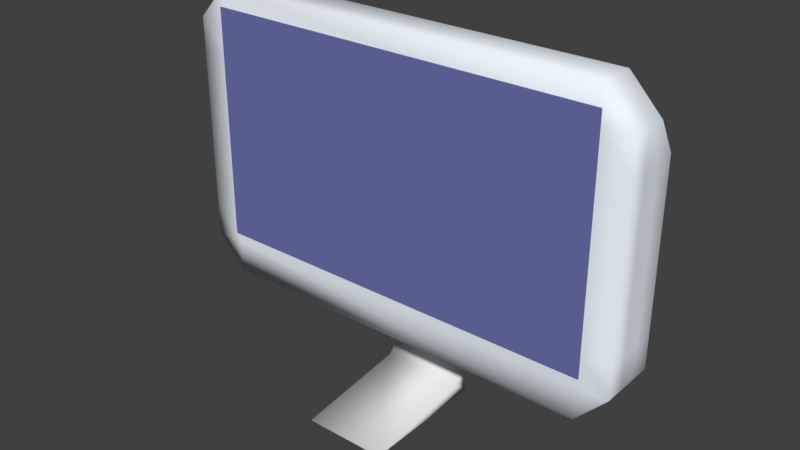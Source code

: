 # Source: Poytakone.blend  (saved by Blender 2.79.0; exported with 4.5.12 LTS)
import bpy
from mathutils import Matrix  # noqa: F401  (used for matrix-valued properties, if any)

bpy.ops.wm.read_factory_settings(use_empty=True)
scene = bpy.context.scene
scene.name = 'Scene'

# ---- collections
col_collection_1 = bpy.data.collections.new('Collection 1'); scene.collection.children.link(col_collection_1)

# ---- materials (node trees are filled in below, after node groups)
mat_material_001 = bpy.data.materials.new('Material.001')
mat_material_001.alpha_threshold = 0.0
mat_material_001.use_transparent_shadow = False
mat_material_001.diffuse_color = (0.1509, 0.1731, 0.4292, 1.0)
mat_material_001.roughness = 0.5
mat_material_002 = bpy.data.materials.new('Material.002')
mat_material_002.alpha_threshold = 0.0
mat_material_002.use_transparent_shadow = False
mat_material_002.diffuse_color = (0.8697, 0.941, 1.0, 1.0)
mat_material_002.roughness = 0.5

# ---- material node trees

# ---- world
world_world = bpy.data.worlds.new('World'); scene.world = world_world
world_world.color = (0.05088, 0.05088, 0.05088)
world_world.use_sun_shadow = False
world_world.sun_shadow_jitter_overblur = 0.0
world_world.cycles.sampling_method = 'MANUAL'

# ---- meshes
me_cube_003 = bpy.data.meshes.new('Cube.003')
me_cube_003.from_pydata([(-1.0, -3.027, -0.854), (-1.0, 0.7439, 1.794), (-1.0, 0.08653, -0.8116), (-1.0, 1.0, 1.794), (1.0, -3.027, -0.854), (1.0, 0.7439, 1.794), (1.0, 0.08653, -0.8116), (1.0, 1.0, 1.794), (-1.0, -0.2905, -0.4841), (-1.0, 0.2444, 0.0159), (-1.0, 0.5973, 0.5159), (-1.0, 0.8636, 0.5159), (-1.0, 0.4491, 0.0159), (-1.0, 0.00133, -0.4841), (1.0, 0.8636, 0.5159), (1.0, 0.4491, 0.0159), (1.0, 0.00133, -0.4841), (1.0, 0.5973, 0.5159), (1.0, 0.2444, 0.0159), (1.0, -0.2905, -0.4841)], [], [(10, 1, 3, 11), (11, 3, 7, 14), (14, 7, 5, 17), (17, 5, 1, 10), (2, 6, 4, 0), (7, 3, 1, 5), (4, 19, 8, 0), (19, 18, 9, 8), (18, 17, 10, 9), (6, 16, 19, 4), (16, 15, 18, 19), (15, 14, 17, 18), (2, 13, 16, 6), (13, 12, 15, 16), (12, 11, 14, 15), (0, 8, 13, 2), (8, 9, 12, 13), (9, 10, 11, 12)])
me_cube_003.polygons.foreach_set('use_smooth', [True] * 18)
me_cube_003.use_remesh_preserve_volume = False
me_cube_003.use_remesh_preserve_attributes = False
me_cube_003.use_mirror_vertex_groups = False
me_cube_003.update()
me_cube_002 = bpy.data.meshes.new('Cube.002')
me_cube_002.from_pydata([(-1.421, 0.8547, -1.0), (-1.421, 0.8547, 1.0), (-1.421, 1.0, -1.0), (-1.421, 1.0, 1.0), (2.018, 0.8547, -1.0), (2.018, 0.8547, 1.0), (2.018, 1.0, -1.0), (2.018, 1.0, 1.0)], [], [(0, 1, 3, 2), (2, 3, 7, 6), (6, 7, 5, 4), (4, 5, 1, 0), (2, 6, 4, 0), (7, 3, 1, 5)])
me_cube_002.materials.append(mat_material_001)
me_cube_002.use_remesh_preserve_volume = False
me_cube_002.use_remesh_preserve_attributes = False
me_cube_002.use_mirror_vertex_groups = False
me_cube_002.update()
me_cube_001 = bpy.data.meshes.new('Cube.001')
me_cube_001.from_pydata([(-1.772, 0.1506, -0.7205), (-1.772, 0.1506, -0.441), (-1.772, 0.1506, -0.1615), (-1.772, 0.1506, 0.118), (-1.772, 0.1506, 0.3975), (-1.772, 0.1506, 0.677), (-1.772, 0.1506, 0.9566), (-1.772, 0.1506, 1.236), (2.138, 0.1506, 1.236), (2.138, 0.1506, 0.9566), (2.138, 0.1506, 0.677), (2.138, 0.1506, 0.3975), (2.138, 0.1506, 0.118), (2.138, 0.1379, -0.1615), (2.138, 0.1379, -0.441), (2.138, 0.1506, -0.7205), (2.138, 0.6602, 0.9566), (2.138, 0.6602, 0.677), (2.138, 0.6602, 0.3975), (2.138, 0.6602, 0.118), (2.138, 0.6602, -0.1615), (2.138, 0.6602, -0.441), (2.138, 0.6602, -0.7205), (2.138, 0.4904, 1.236), (2.138, 0.4904, 0.9566), (2.138, 0.4904, 0.677), (2.138, 0.4904, 0.3975), (2.138, 0.4904, 0.118), (2.138, 0.4904, -0.1615), (2.138, 0.4904, -0.441), (2.138, 0.4904, -0.7205), (2.138, 0.3205, 1.236), (2.138, 0.3205, 0.9566), (2.138, 0.3205, 0.677), (2.138, 0.3205, 0.3975), (2.138, 0.3205, 0.118), (2.138, 0.3205, -0.1615), (2.138, 0.3205, -0.441), (2.138, 0.3205, -0.7205), (-1.772, 0.3205, 1.236), (-1.772, 0.3205, 0.9566), (-1.772, 0.3205, 0.677), (-1.772, 0.3205, 0.3975), (-1.772, 0.3205, 0.118), (-1.772, 0.3205, -0.1615), (-1.772, 0.3205, -0.441), (-1.772, 0.3205, -0.7205), (-1.772, 0.4904, 1.236), (-1.772, 0.4904, 0.9566), (-1.772, 0.4904, 0.677), (-1.772, 0.4904, 0.3975), (-1.772, 0.4904, 0.118), (-1.772, 0.4904, -0.1615), (-1.772, 0.4904, -0.441), (-1.772, 0.4904, -0.7205), (-1.772, 0.6602, 0.9566), (-1.772, 0.6602, 0.677), (-1.772, 0.6602, 0.3975), (-1.772, 0.6602, 0.118), (-1.772, 0.6602, -0.1615), (-1.772, 0.6602, -0.441), (-1.772, 0.6602, -0.7205), (1.871, 0.1506, -1.0), (1.871, 0.1506, 1.516), (1.871, 0.4904, 1.516), (1.871, 0.3205, 1.516), (1.871, 0.8301, -1.0), (1.871, 0.6602, -1.0), (1.871, 0.4904, -1.0), (1.871, 0.3205, -1.0), (1.871, 0.1506, -0.7205), (1.871, 0.1506, -0.441), (1.871, 0.1506, -0.1615), (1.871, 0.1506, 0.118), (1.871, 0.1506, 0.3975), (1.871, 0.1506, 0.677), (1.871, 0.1506, 0.9566), (1.871, 0.1506, 1.236), (1.871, 1.0, -0.7205), (1.871, 1.0, -0.441), (1.871, 1.0, -0.1615), (1.871, 1.0, 0.118), (1.871, 1.0, 0.3975), (1.871, 1.0, 0.677), (1.871, 1.0, 0.9566), (-1.513, 0.1506, 1.516), (-1.513, 0.8301, -1.0), (-1.513, 0.6602, -1.0), (-1.513, 0.4904, -1.0), (-1.513, 0.3205, -1.0), (-1.513, 0.1506, -0.7205), (-1.513, 0.1506, -0.441), (-1.513, 0.1506, -0.1615), (-1.513, 0.1506, 0.118), (-1.513, 0.1506, 0.3975), (-1.513, 0.1506, 0.677), (-1.513, 0.1506, 0.9566), (-1.513, 0.1506, 1.236), (-1.513, 0.1506, -1.0), (-1.513, 0.4904, 1.516), (-1.513, 0.3205, 1.516), (-1.513, 1.0, -0.7205), (-1.513, 1.0, -0.441), (-1.513, 1.0, -0.1615), (-1.513, 1.0, 0.118), (-1.513, 1.0, 0.3975), (-1.513, 1.0, 0.677), (-1.513, 1.0, 0.9566)], [], [(87, 88, 54, 61), (97, 85, 7), (64, 65, 31, 23), (7, 85, 100, 39), (30, 38, 69, 68), (78, 22, 67, 66), (38, 15, 62, 69), (65, 63, 8, 31), (39, 100, 99, 47), (60, 102, 101, 61), (59, 103, 102, 60), (58, 104, 103, 59), (55, 47, 99, 107), (56, 106, 105, 57), (57, 105, 104, 58), (88, 89, 46, 54), (54, 53, 60, 61), (53, 52, 59, 60), (52, 51, 58, 59), (51, 50, 57, 58), (50, 49, 56, 57), (49, 48, 55, 56), (48, 47, 55), (61, 101, 86, 87), (46, 45, 53, 54), (45, 44, 52, 53), (44, 43, 51, 52), (43, 42, 50, 51), (42, 41, 49, 50), (41, 40, 48, 49), (40, 39, 47, 48), (22, 30, 68, 67), (0, 1, 45, 46), (1, 2, 44, 45), (2, 3, 43, 44), (3, 4, 42, 43), (4, 5, 41, 42), (5, 6, 40, 41), (6, 7, 39, 40), (30, 29, 37, 38), (29, 28, 36, 37), (28, 27, 35, 36), (27, 26, 34, 35), (26, 25, 33, 34), (25, 24, 32, 33), (24, 23, 31, 32), (22, 21, 29, 30), (21, 20, 28, 29), (20, 19, 27, 28), (19, 18, 26, 27), (18, 17, 25, 26), (17, 16, 24, 25), (16, 23, 24), (55, 107, 106, 56), (78, 79, 21, 22), (79, 80, 20, 21), (80, 81, 19, 20), (83, 84, 16, 17), (16, 84, 64, 23), (81, 82, 18, 19), (98, 90, 0), (90, 91, 1, 0), (91, 92, 2, 1), (92, 93, 3, 2), (93, 94, 4, 3), (94, 95, 5, 4), (95, 96, 6, 5), (96, 97, 7, 6), (38, 37, 14, 15), (37, 36, 13, 14), (36, 35, 12, 13), (35, 34, 11, 12), (34, 33, 10, 11), (33, 32, 9, 10), (32, 31, 8, 9), (78, 66, 86, 101), (106, 107, 84, 83), (105, 106, 83, 82), (104, 105, 82, 81), (103, 104, 81, 80), (102, 103, 80, 79), (101, 102, 79, 78), (9, 8, 77, 76), (10, 9, 76, 75), (11, 10, 75, 74), (12, 11, 74, 73), (13, 12, 73, 72), (14, 13, 72, 71), (15, 14, 71, 70), (15, 70, 62), (88, 68, 69, 89), (87, 67, 68, 88), (86, 66, 67, 87), (89, 69, 62, 98), (8, 63, 77), (82, 83, 17, 18), (89, 98, 0, 46), (76, 77, 97, 96), (75, 76, 96, 95), (74, 75, 95, 94), (73, 74, 94, 93), (72, 73, 93, 92), (71, 72, 92, 91), (70, 71, 91, 90), (62, 70, 90, 98), (64, 84, 107, 99), (64, 99, 100, 65), (65, 100, 85, 63), (77, 63, 85, 97)])
me_cube_001.polygons.foreach_set('use_smooth', [True] * 109)
me_cube_001.materials.append(mat_material_002)
me_cube_001.use_remesh_preserve_volume = False
me_cube_001.use_remesh_preserve_attributes = False
me_cube_001.use_mirror_vertex_groups = False
me_cube_001.update()

# ---- objects
ob_cube_002 = bpy.data.objects.new('Cube.002', me_cube_003)
ob_cube_001 = bpy.data.objects.new('Cube.001', me_cube_002)
ob_cube = bpy.data.objects.new('Cube', me_cube_001)

# ---- transforms, parenting, visibility, modifiers, constraints
ob_cube_002.location = (0.2185, 0.624, 1.178)
ob_cube_002.scale = (0.3551, 0.3551, 0.3551)
ob_cube_002.lineart.crease_threshold = 0.0
ob_cube_001.location = (-0.1238, -0.7131, 2.859)
ob_cube_001.lineart.crease_threshold = 0.0
ob_cube.location = (0.0, 0.0, 2.503)
ob_cube.lineart.crease_threshold = 0.0

# ---- collection membership
col_collection_1.objects.link(ob_cube_002)
col_collection_1.objects.link(ob_cube_001)
col_collection_1.objects.link(ob_cube)

# ---- scene / render settings (as saved in the file)
scene.frame_start = 1; scene.frame_end = 250; scene.frame_set(1)
scene.render.engine = 'BLENDER_EEVEE_NEXT'
scene.render.resolution_percentage = 50
scene.render.dither_intensity = 0.0
scene.cycles.use_denoising = False
scene.cycles.samples = 128
scene.cycles.sampling_pattern = 'TABULATED_SOBOL'
scene.cycles.use_adaptive_sampling = False
scene.cycles.use_light_tree = False
scene.cycles.blur_glossy = 0.0
scene.cycles.sample_clamp_indirect = 0.0
scene.view_settings.view_transform = 'Standard'
bpy.context.view_layer.update()

# ---- added for rendering (the .blend has no active camera and no usable light): camera, sun
cam_auto = bpy.data.cameras.new('AutoCamera')
cam_auto.lens = 50.0
cam_auto.sensor_width = 36.0
cam_auto.clip_end = 1000.0
ob_auto_camera = bpy.data.objects.new('AutoCamera', cam_auto)
scene.collection.objects.link(ob_auto_camera)
ob_auto_camera.location = (5.01489, -5.52371, 6.31238)
ob_auto_camera.rotation_euler = (1.09748, -7.21219e-08, 0.694738)
scene.camera = ob_auto_camera
light_auto_sun = bpy.data.lights.new('AutoSun', 'SUN')
light_auto_sun.energy = 3.0
light_auto_sun.angle = 0.0523599
ob_auto_sun = bpy.data.objects.new('AutoSun', light_auto_sun)
scene.collection.objects.link(ob_auto_sun)
ob_auto_sun.rotation_euler = (0.872665, 0.174533, 0.523599)
bpy.context.view_layer.update()
